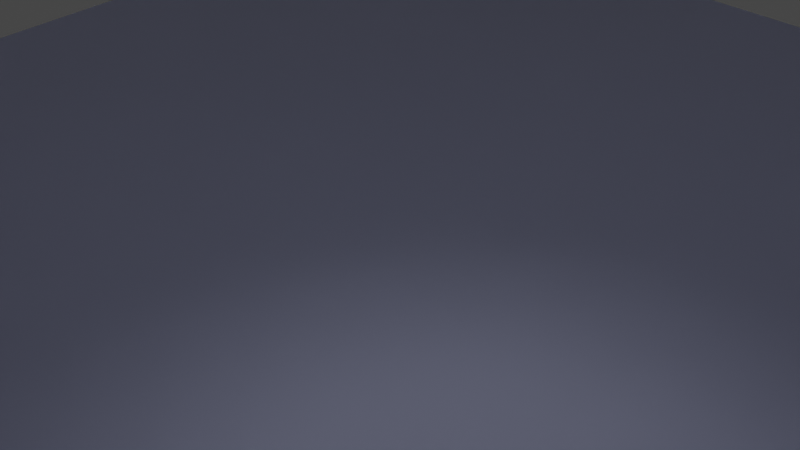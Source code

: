 # Source: lightProject.blend  (saved by Blender 4.0.36; exported with 4.5.12 LTS)
import bpy
from mathutils import Matrix  # noqa: F401  (used for matrix-valued properties, if any)

bpy.ops.wm.read_factory_settings(use_empty=True)
scene = bpy.context.scene
scene.name = 'Scene'

# ---- collections
col_collection = bpy.data.collections.new('Collection'); scene.collection.children.link(col_collection)

# ---- materials (node trees are filled in below, after node groups)
mat_material_002 = bpy.data.materials.new('Material.002')
mat_plane = bpy.data.materials.new('Plane')
mat_material_001 = bpy.data.materials.new('Material.001')

# ---- material node trees
mat_material_002.use_nodes = True; mat_material_002.node_tree.nodes.clear()
_N = mat_material_002.node_tree.nodes; _L = mat_material_002.node_tree.links
n0 = _N.new('ShaderNodeBsdfPrincipled'); n0.name = 'Principled BSDF'; n0.location = (10, 300)
n0.inputs[2].default_value = 0.9537
n0.inputs[3].default_value = 1.45
n0.inputs[10].default_value = 0.85
n0.inputs[20].default_value = 0.04587
n0.inputs[22].default_value = (0.214, 0.214, 0.214, 1.0)
n1 = _N.new('ShaderNodeOutputMaterial'); n1.name = 'Material Output'; n1.location = (300, 300)
n2 = _N.new('ShaderNodeMapRange'); n2.name = 'Map Range'; n2.location = (-269, 541)
n2.data_type = 'FLOAT_VECTOR'
n2.inputs[8].default_value = (3.8, 1.1, 0.9)
n2.inputs[9].default_value = (0.3, 0.0, 0.0)
n2.inputs[10].default_value = (2.1, 2.3, 1.7)
n3 = _N.new('ShaderNodeNewGeometry'); n3.name = 'Geometry'; n3.location = (-533, 89)
_L.new(n0.outputs[0], n1.inputs[0])
_L.new(n3.outputs[0], n2.inputs[7])
_L.new(n2.outputs[1], n0.inputs[0])
_L.new(n3.outputs[1], n0.inputs[5])
n1.is_active_output = True
mat_plane.use_nodes = True; mat_plane.node_tree.nodes.clear()
_N = mat_plane.node_tree.nodes; _L = mat_plane.node_tree.links
n0 = _N.new('ShaderNodeBsdfPrincipled'); n0.name = 'Principled BSDF'; n0.location = (10, 300)
n0.inputs[0].default_value = (0.5898, 0.6215, 0.8997, 1.0)
n0.inputs[2].default_value = 0.03175
n0.inputs[3].default_value = 1.45
n1 = _N.new('ShaderNodeOutputMaterial'); n1.name = 'Material Output'; n1.location = (300, 300)
_L.new(n0.outputs[0], n1.inputs[0])
n1.is_active_output = True
mat_material_001.use_nodes = True; mat_material_001.node_tree.nodes.clear()
_N = mat_material_001.node_tree.nodes; _L = mat_material_001.node_tree.links
n0 = _N.new('ShaderNodeBsdfPrincipled'); n0.name = 'Principled BSDF'; n0.location = (10, 300)
n0.inputs[3].default_value = 1.45
n1 = _N.new('ShaderNodeOutputMaterial'); n1.name = 'Material Output'; n1.location = (300, 300)
n2 = _N.new('ShaderNodeTexVoronoi'); n2.name = 'Voronoi Texture'; n2.location = (-525, 254)
n2.inputs[2].default_value = 6.7
n2.inputs[3].default_value = 0.1
n2.inputs[4].default_value = 0.925
n2.inputs[5].default_value = 2.8
n2.inputs[8].default_value = 0.9417
n3 = _N.new('ShaderNodeValToRGB'); n3.name = 'Color Ramp'; n3.location = (-292, 235)
while len(n3.color_ramp.elements) > 1: n3.color_ramp.elements.remove(n3.color_ramp.elements[-1])
n3.color_ramp.elements[0].position = 0.3455; n3.color_ramp.elements[0].color = (0.0, 0.0, 0.0, 1.0)
_e = n3.color_ramp.elements.new(0.4864); _e.color = (1.0, 1.0, 1.0, 1.0)
_L.new(n0.outputs[0], n1.inputs[0])
_L.new(n2.outputs[0], n3.inputs[0])
_L.new(n3.outputs[0], n0.inputs[4])
n1.is_active_output = True

# ---- world
world_world = bpy.data.worlds.new('World'); scene.world = world_world
world_world.use_nodes = True; world_world.node_tree.nodes.clear()
_N = world_world.node_tree.nodes; _L = world_world.node_tree.links
n0 = _N.new('ShaderNodeOutputWorld'); n0.name = 'World Output'; n0.location = (300, 300)
n1 = _N.new('ShaderNodeBackground'); n1.name = 'Background'; n1.location = (10, 300)
n1.inputs[0].default_value = (0.05088, 0.05088, 0.05088, 1.0)
_L.new(n1.outputs[0], n0.inputs[0])
n0.is_active_output = True
world_world.color = (0.05088, 0.05088, 0.05088)
world_world.use_sun_shadow = False
world_world.sun_shadow_jitter_overblur = 0.0

# ---- cameras
cam_camera = bpy.data.cameras.new('Camera')
cam_camera.clip_end = 100.0
cam_camera.ortho_scale = 7.314

# ---- lights
light_light = bpy.data.lights.new('Light', 'SPOT')
light_light.transmission_factor = 0.0
light_light.energy = 498.3
light_light.shadow_soft_size = 2.071
light_light.shadow_maximum_resolution = 0.006
light_light.use_absolute_resolution = True
light_light.spot_blend = 0.3486
light_light.spot_size = 0.6962
light_light.use_soft_falloff = False

# ---- meshes
me_plane = bpy.data.meshes.new('Plane')
me_plane.from_pydata([(-1.0, -1.0, 0.0), (1.0, -1.0, 0.0), (-1.0, 1.0, 0.0), (1.0, 1.0, 0.0)], [], [(0, 1, 3, 2)])
_uv = me_plane.uv_layers.new(name='UVMap')
_uv.uv.foreach_set('vector', [0.0, 0.0, 1.0, 0.0, 1.0, 1.0, 0.0, 1.0])
me_plane.materials.append(mat_plane)
me_plane.update()
me_plane_001 = bpy.data.meshes.new('Plane.001')
me_plane_001.from_pydata([(-1.0, -1.0, 0.0), (1.0, -1.0, 0.0), (-1.0, 1.0, 0.0), (1.0, 1.0, 0.0)], [], [(0, 1, 3, 2)])
_uv = me_plane_001.uv_layers.new(name='UVMap')
_uv.uv.foreach_set('vector', [0.0, 0.0, 1.0, 0.0, 1.0, 1.0, 0.0, 1.0])
me_plane_001.materials.append(mat_material_001)
me_plane_001.update()

# ---- curves / text
cu_beziercurve = bpy.data.curves.new('BezierCurve', 'CURVE')
cu_beziercurve.dimensions = '3D'
_sp = cu_beziercurve.splines.new('BEZIER'); _sp.bezier_points.add(4)
_sp.bezier_points.foreach_set('co', [-1.288, 0.5025, 2.475, -1.292, 0.5189, -0.004837, -0.04955, 0.09437, -1.278, 1.259, -0.003282, 0.00374, 1.306, -0.09162, 2.448])
_sp.bezier_points.foreach_set('handle_left', [-1.24, 0.4792, 3.06, -1.325, 0.5056, 0.5816, -1.05, 0.09437, -1.278, 1.199, -0.03455, -0.4596, 1.319, -0.08709, 1.98])
_sp.bezier_points.foreach_set('handle_right', [-1.346, 0.5304, 1.771, -1.256, 0.5334, -0.6436, 0.9505, 0.09437, -1.278, 1.31, 0.02329, 0.3975, 1.296, -0.09499, 2.797])
for _p, _l, _r in zip(_sp.bezier_points, ['ALIGNED', 'ALIGNED', 'ALIGNED', 'ALIGNED', 'ALIGNED'], ['ALIGNED', 'ALIGNED', 'ALIGNED', 'ALIGNED', 'ALIGNED']): _p.handle_left_type = _l; _p.handle_right_type = _r
_sp.order_u = 0
_sp.order_v = 0
cu_beziercurve.use_path = True
cu_beziercurve.fill_mode = 'FULL'
cu_beziercurve_001 = bpy.data.curves.new('BezierCurve.001', 'CURVE')
cu_beziercurve_001.dimensions = '3D'
_sp = cu_beziercurve_001.splines.new('BEZIER'); _sp.bezier_points.add(4)
_sp.bezier_points.foreach_set('co', [-1.288, 0.5025, 2.578, -1.292, 0.5189, -0.004837, -0.04955, 0.09437, -1.278, 1.259, -0.003282, 0.00374, 1.303, 0.006794, 2.475])
_sp.bezier_points.foreach_set('handle_left', [-1.24, 0.4792, 3.163, -1.325, 0.5056, 0.5816, -1.05, 0.09437, -1.278, 1.185, -0.1348, -0.4395, 1.316, 0.01133, 2.007])
_sp.bezier_points.foreach_set('handle_right', [-1.346, 0.5304, 1.874, -1.256, 0.5334, -0.6436, 0.9505, 0.09437, -1.278, 1.325, 0.1132, 0.3962, 1.294, 0.003421, 2.824])
for _p, _l, _r in zip(_sp.bezier_points, ['ALIGNED', 'ALIGNED', 'ALIGNED', 'ALIGNED', 'ALIGNED'], ['ALIGNED', 'ALIGNED', 'ALIGNED', 'ALIGNED', 'ALIGNED']): _p.handle_left_type = _l; _p.handle_right_type = _r
_sp.order_u = 0
_sp.order_v = 0
cu_beziercurve_001.use_path = True
cu_beziercurve_001.fill_mode = 'FULL'
cu_beziercurve_002 = bpy.data.curves.new('BezierCurve.002', 'CURVE')
cu_beziercurve_002.dimensions = '3D'
_sp = cu_beziercurve_002.splines.new('BEZIER'); _sp.bezier_points.add(4)
_sp.bezier_points.foreach_set('co', [-1.288, 0.5025, 2.475, -1.292, 0.5189, -0.004837, -0.04955, 0.09437, -1.278, 1.259, -0.003282, 0.00374, 1.306, -0.09162, 2.448])
_sp.bezier_points.foreach_set('handle_left', [-1.24, 0.4792, 3.06, -1.325, 0.5056, 0.5816, -1.05, 0.09437, -1.278, 1.199, -0.03455, -0.4596, 1.319, -0.08709, 1.98])
_sp.bezier_points.foreach_set('handle_right', [-1.346, 0.5304, 1.771, -1.256, 0.5334, -0.6436, 0.9505, 0.09437, -1.278, 1.31, 0.02329, 0.3975, 1.296, -0.09499, 2.797])
for _p, _l, _r in zip(_sp.bezier_points, ['ALIGNED', 'ALIGNED', 'ALIGNED', 'ALIGNED', 'ALIGNED'], ['ALIGNED', 'ALIGNED', 'ALIGNED', 'ALIGNED', 'ALIGNED']): _p.handle_left_type = _l; _p.handle_right_type = _r
_sp.order_u = 0
_sp.order_v = 0
cu_beziercurve_002.use_path = True
cu_beziercurve_002.fill_mode = 'FULL'
cu_beziercurve_003 = bpy.data.curves.new('BezierCurve.003', 'CURVE')
cu_beziercurve_003.dimensions = '3D'
_sp = cu_beziercurve_003.splines.new('BEZIER'); _sp.bezier_points.add(4)
_sp.bezier_points.foreach_set('co', [-1.288, 0.5025, 2.578, -1.292, 0.5189, -0.004837, -0.04955, 0.09437, -1.278, 1.259, -0.003282, 0.00374, 1.303, 0.006794, 2.475])
_sp.bezier_points.foreach_set('handle_left', [-1.24, 0.4792, 3.163, -1.325, 0.5056, 0.5816, -1.05, 0.09437, -1.278, 1.185, -0.1348, -0.4395, 1.316, 0.01133, 2.007])
_sp.bezier_points.foreach_set('handle_right', [-1.346, 0.5304, 1.874, -1.256, 0.5334, -0.6436, 0.9505, 0.09437, -1.278, 1.325, 0.1132, 0.3962, 1.294, 0.003421, 2.824])
for _p, _l, _r in zip(_sp.bezier_points, ['ALIGNED', 'ALIGNED', 'ALIGNED', 'ALIGNED', 'ALIGNED'], ['ALIGNED', 'ALIGNED', 'ALIGNED', 'ALIGNED', 'ALIGNED']): _p.handle_left_type = _l; _p.handle_right_type = _r
_sp.order_u = 0
_sp.order_v = 0
cu_beziercurve_003.use_path = True
cu_beziercurve_003.fill_mode = 'FULL'

# ---- objects
ob_light = bpy.data.objects.new('Light', light_light)
ob_camera = bpy.data.objects.new('Camera', cam_camera)
ob_mball = bpy.data.objects.new('Mball', None)
ob_beziercurve = bpy.data.objects.new('BezierCurve', cu_beziercurve)
ob_beziercurve_001 = bpy.data.objects.new('BezierCurve.001', cu_beziercurve_001)
ob_beziercurve_002 = bpy.data.objects.new('BezierCurve.002', cu_beziercurve_002)
ob_beziercurve_003 = bpy.data.objects.new('BezierCurve.003', cu_beziercurve_003)
ob_plane = bpy.data.objects.new('Plane', me_plane)
ob_plane_001 = bpy.data.objects.new('Plane.001', me_plane_001)

# ---- transforms, parenting, visibility, modifiers, constraints
ob_light.location = (0.08957, 0.1917, 10.42)
ob_light.rotation_euler = (-0.0854, 0.08387, 1.858)
ob_light.lock_rotations_4d = False
ob_light.empty_display_type = 'ARROWS'
ob_light.color = (0.0, 0.0, 0.0, 0.0)
ob_light.lineart.crease_threshold = 0.0
ob_camera.location = (7.359, -6.926, 4.958)
ob_camera.rotation_euler = (1.109, 0.0, 0.8149)
ob_camera.lock_rotations_4d = False
ob_camera.empty_display_type = 'ARROWS'
ob_camera.color = (0.0, 0.0, 0.0, 0.0)
ob_camera.display_type = 'WIRE'
ob_camera.lineart.crease_threshold = 0.0
ob_mball.location = (0.0, 0.0, 0.0)
ob_mball.empty_image_offset = (0.0, 0.0)
ob_beziercurve.location = (0.0, 0.0, 0.0)
ob_beziercurve_001.location = (0.0, 0.0, 0.0)
ob_beziercurve_001.rotation_euler = (0.0, -0.0, 1.571)
ob_beziercurve_002.location = (0.0, 0.0, 0.0)
ob_beziercurve_002.rotation_euler = (0.0, -0.0, 0.7854)
ob_beziercurve_003.location = (0.0, 0.0, 0.0)
ob_beziercurve_003.rotation_euler = (0.0, -0.0, 2.356)
ob_plane.location = (0.0, 0.0, -2.793)
ob_plane.rotation_euler = (0.1079, 0.08802, 0.03255)
ob_plane.scale = (13.17, 13.17, 13.17)
_m = ob_plane.modifiers.new('Softbody', 'SOFT_BODY')
_m = ob_plane.modifiers.new('Dynamic Paint', 'DYNAMIC_PAINT')
ob_plane_001.location = (0.08839, 0.3218, 9.469)
ob_plane_001.scale = (2.006, 2.006, 2.006)

# ---- collection membership
col_collection.objects.link(ob_light)
col_collection.objects.link(ob_camera)
col_collection.objects.link(ob_mball)
col_collection.objects.link(ob_beziercurve)
col_collection.objects.link(ob_beziercurve_001)
col_collection.objects.link(ob_beziercurve_002)
col_collection.objects.link(ob_beziercurve_003)
col_collection.objects.link(ob_plane)
col_collection.objects.link(ob_plane_001)

# ---- scene / render settings (as saved in the file)
scene.camera = ob_camera
scene.frame_start = 1; scene.frame_end = 250; scene.frame_set(0)
scene.render.engine = 'CYCLES'
scene.cycles.sampling_pattern = 'TABULATED_SOBOL'
scene.view_settings.view_transform = 'Filmic'
bpy.context.view_layer.update()
